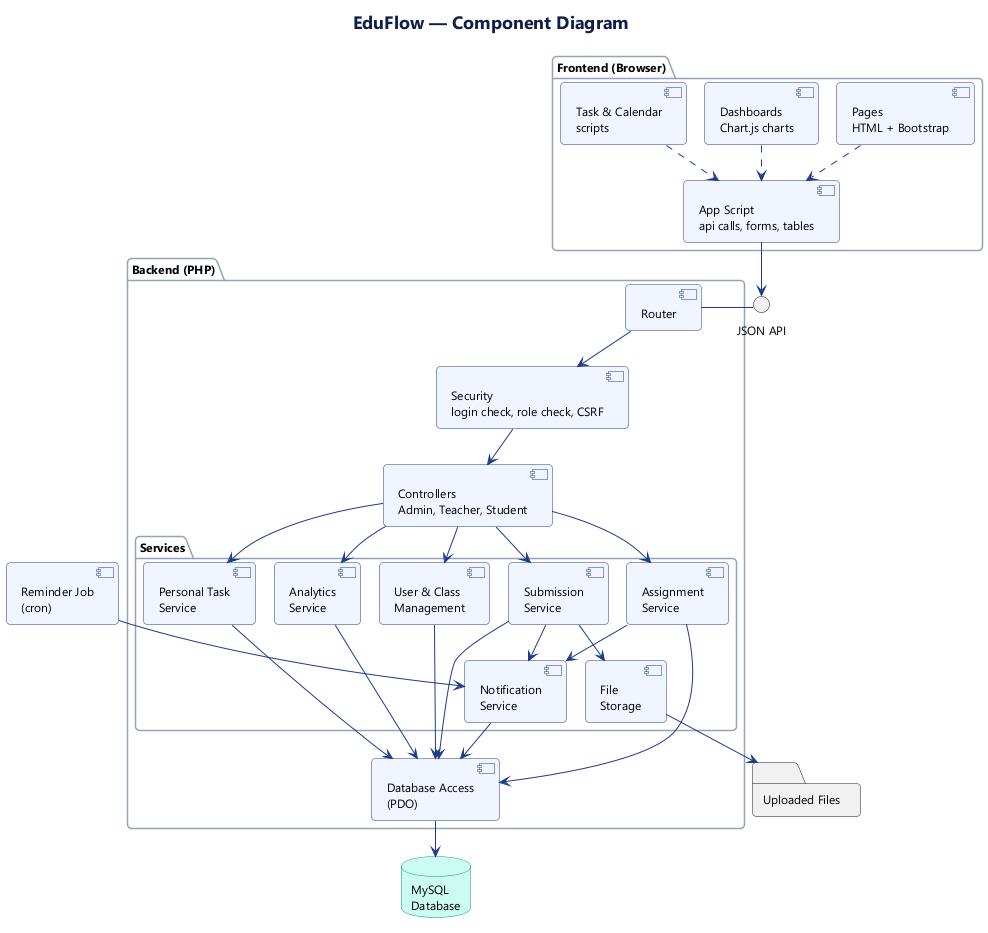

The diagram above was rendered by PlantUML. Its source (embedded in the PNG):
@startuml 6-component
!include _style.iuml
title EduFlow — Component Diagram

package "Frontend (Browser)" {
  component [Pages\nHTML + Bootstrap] as Pages
  component [App Script\napi calls, forms, tables] as AppJs
  component [Dashboards\nChart.js charts] as Charts
  component [Task & Calendar\nscripts] as TaskJs
}

package "Backend (PHP)" {
  component [Router] as Router
  component [Security\nlogin check, role check, CSRF] as Security
  component [Controllers\nAdmin, Teacher, Student] as Ctrl

  package "Services" {
    component [User & Class\nManagement] as UserSvc
    component [Assignment\nService] as AssignSvc
    component [Submission\nService] as SubSvc
    component [Personal Task\nService] as TaskSvc
    component [Analytics\nService] as Analytics
    component [Notification\nService] as Notif
    component [File\nStorage] as Files
  }

  component [Database Access\n(PDO)] as DBA
}

component [Reminder Job\n(cron)] as Cron
database "MySQL\nDatabase" as DB
folder "Uploaded Files" as Store

interface "JSON API" as API

Pages ..> AppJs
Charts ..> AppJs
TaskJs ..> AppJs
AppJs --> API
API - Router
Router --> Security
Security --> Ctrl

Ctrl --> UserSvc
Ctrl --> AssignSvc
Ctrl --> SubSvc
Ctrl --> TaskSvc
Ctrl --> Analytics

AssignSvc --> Notif
SubSvc --> Notif
SubSvc --> Files
Cron --> Notif

UserSvc --> DBA
AssignSvc --> DBA
SubSvc --> DBA
TaskSvc --> DBA
Analytics --> DBA
Notif --> DBA
DBA --> DB
Files --> Store
@enduml